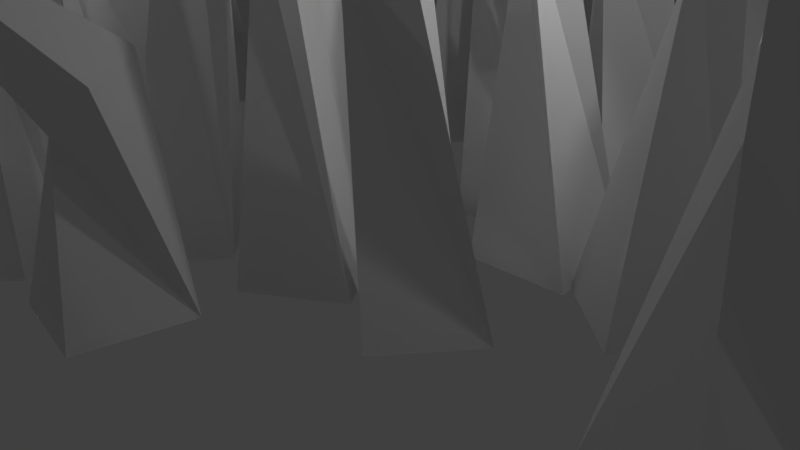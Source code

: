 # Source: pastisales2.blend  (saved by Blender 2.79.0; exported with 4.5.12 LTS)
import bpy
from mathutils import Matrix  # noqa: F401  (used for matrix-valued properties, if any)

bpy.ops.wm.read_factory_settings(use_empty=True)
scene = bpy.context.scene
scene.name = 'Scene'

# ---- collections
col_collection_1 = bpy.data.collections.new('Collection 1'); scene.collection.children.link(col_collection_1)

# ---- world
world_world = bpy.data.worlds.new('World'); scene.world = world_world
world_world.color = (0.05088, 0.05088, 0.05088)
world_world.use_sun_shadow = False
world_world.sun_shadow_jitter_overblur = 0.0
world_world.cycles.sampling_method = 'MANUAL'

# ---- cameras
cam_camera_001 = bpy.data.cameras.new('Camera.001')
cam_camera_001.clip_end = 100.0
cam_camera_001.lens = 35.0
cam_camera_001.sensor_width = 32.0
cam_camera_001.sensor_height = 18.0
cam_camera_001.ortho_scale = 7.314
cam_camera_001.dof.focus_distance = 0.0
cam_camera_001.dof.aperture_fstop = 128.0
cam_camera = bpy.data.cameras.new('Camera')
cam_camera.clip_end = 100.0
cam_camera.lens = 35.0
cam_camera.sensor_width = 32.0
cam_camera.sensor_height = 18.0
cam_camera.ortho_scale = 7.314
cam_camera.dof.focus_distance = 0.0
cam_camera.dof.aperture_fstop = 128.0

# ---- lights
light_lamp_003 = bpy.data.lights.new('Lamp.003', 'POINT')
light_lamp_003.transmission_factor = 0.0
light_lamp_003.cutoff_distance = 30.0
light_lamp_003.energy = 100.0
light_lamp_003.shadow_buffer_clip_start = 1.001
light_lamp_003.shadow_soft_size = 0.1
light_lamp_003.shadow_maximum_resolution = 0.006
light_lamp_003.use_absolute_resolution = True
light_lamp_002 = bpy.data.lights.new('Lamp.002', 'POINT')
light_lamp_002.transmission_factor = 0.0
light_lamp_002.cutoff_distance = 30.0
light_lamp_002.energy = 100.0
light_lamp_002.shadow_buffer_clip_start = 1.001
light_lamp_002.shadow_soft_size = 0.1
light_lamp_002.shadow_maximum_resolution = 0.006
light_lamp_002.use_absolute_resolution = True
light_lamp_001 = bpy.data.lights.new('Lamp.001', 'POINT')
light_lamp_001.transmission_factor = 0.0
light_lamp_001.cutoff_distance = 30.0
light_lamp_001.energy = 100.0
light_lamp_001.shadow_buffer_clip_start = 1.001
light_lamp_001.shadow_soft_size = 0.1
light_lamp_001.shadow_maximum_resolution = 0.006
light_lamp_001.use_absolute_resolution = True
light_lamp = bpy.data.lights.new('Lamp', 'POINT')
light_lamp.transmission_factor = 0.0
light_lamp.cutoff_distance = 30.0
light_lamp.energy = 100.0
light_lamp.shadow_buffer_clip_start = 1.001
light_lamp.shadow_soft_size = 0.1
light_lamp.shadow_maximum_resolution = 0.006
light_lamp.use_absolute_resolution = True

# ---- meshes
me_cube_006 = bpy.data.meshes.new('Cube.006')
me_cube_006.from_pydata([(4.146, -5.47, -2.508), (5.98, -4.268, 1.727), (4.034, -3.47, -2.508), (6.631, -3.708, 1.787), (7.572, -5.47, -2.508), (7.266, -4.56, 1.111), (7.842, -3.47, -2.508), (8.075, -4.632, 1.546), (6.814, -8.17, 4.783), (8.644, -8.282, -2.508), (10.48, -7.08, 1.727), (8.532, -6.282, -2.508), (11.13, -6.52, 1.787), (12.07, -8.282, -2.508), (11.75, -7.424, 1.388), (12.34, -6.282, -2.508), (12.57, -7.444, 1.546), (13.29, -11.71, 2.635), (12.01, -1.707, -2.508), (11.19, -0.2254, 1.727), (8.843, -0.614, -2.508), (10.7, 0.3768, 1.787), (13.97, -0.2209, -2.508), (11.95, -0.3983, 1.005), (11.02, 1.038, -2.508), (12.96, 0.4758, 1.546), (19.2, -1.285, 4.209), (2.736, 4.253, -2.508), (4.543, 3.04, 1.727), (6.45, 3.865, -2.508), (5.43, 2.58, 1.787), (1.972, 2.488, -2.508), (4.041, 2.7, 1.233), (5.6, 1.903, -2.508), (3.405, 2.042, 1.546), (-1.146, 3.273, 2.878), (16.47, -2.406, -2.508), (18.87, -1.528, 1.727), (17.43, -0.4709, -2.508), (19.79, -1.088, 1.787), (19.75, -2.918, -2.508), (19.01, -2.328, 0.6901), (21.08, -1.041, -2.508), (20.68, -2.19, 1.546), (19.14, -4.088, 4.272), (10.37, 2.911, -2.508), (8.79, 1.613, 1.727), (10.88, 0.9282, -2.508), (8.254, 1.021, 1.787), (6.967, 2.719, -2.508), (7.457, 1.884, 1.388), (7.098, 0.7155, -2.508), (6.634, 1.858, 1.546), (5.709, 4.222, 4.63), (12.08, 5.13, -2.169), (9.159, 5.169, 0.6323), (9.142, 3.867, -2.169), (7.922, 5.102, 0.6718), (9.996, 6.567, -2.169), (9.938, 5.859, -0.0537), (6.827, 5.465, -2.169), (8.432, 6.269, 0.5122), (11.56, 8.134, 2.386), (15.15, 4.798, -2.508), (16.59, 6.143, 1.727), (14.42, 6.762, -2.508), (17.06, 6.752, 1.787), (18.53, 5.096, -2.508), (17.38, 5.456, 0.6901), (18.18, 7.092, -2.508), (18.77, 5.966, 1.546), (21.24, 9.161, 4.054), (16.98, 3.747, -2.508), (15.4, 2.449, 1.727), (17.49, 1.764, -2.508), (14.86, 1.857, 1.787), (13.58, 3.555, -2.508), (14.3, 2.767, 1.282), (13.71, 1.552, -2.508), (13.24, 2.694, 1.546), (17.12, 6.331, 4.642), (15.46, 0.4734, -2.508), (18.33, 0.782, 1.727), (17.79, 2.053, -2.508), (19.5, 0.9938, 1.787), (18.1, -0.6802, -2.508), (17.86, 0.01737, 0.6901), (20.72, 0.77, -2.508), (19.5, -0.2041, 1.546), (21.51, -1.035, 3.918), (6.311, -2.3, -2.508), (3.403, -2.446, 1.727), (3.684, -3.74, -2.508), (2.191, -2.591, 1.787), (3.917, -1.005, -2.508), (4.02, -1.712, 0.6901), (1.021, -2.301, -2.508), (2.431, -1.4, 1.546), (0.602, -0.4614, 3.918), (0.7083, -3.239, -2.508), (-0.9877, -4.496, 1.727), (1.044, -5.232, -2.508), (-1.575, -5.075, 1.787), (-2.711, -3.346, -2.508), (-1.633, -3.769, 0.6901), (-2.757, -5.351, -2.508), (-3.12, -4.198, 1.546), (-2.644, -3.203, 5.975), (2.266, -7.739, -2.508), (5.162, -7.941, 1.727), (5.438, -6.647, -2.508), (6.405, -7.943, 1.787), (4.049, -9.285, -2.508), (4.249, -8.583, 0.6901), (7.421, -8.366, -2.508), (5.665, -9.076, 1.546), (2.18, -10.75, 4.378), (10.89, -5.008, -2.508), (12.72, -3.806, 1.727), (10.77, -3.008, -2.508), (13.37, -3.246, 1.787), (14.31, -5.008, -2.508), (13.99, -4.15, 1.388), (14.58, -3.008, -2.508), (14.81, -4.17, 1.546), (15.26, -6.572, 4.63), (5.891, 0.6196, -2.508), (3.326, -0.1195, 1.727), (4.546, -1.251, -2.508), (2.319, -0.5046, 1.787), (2.726, 1.313, -2.508), (3.347, 0.6838, 0.6901), (1.028, -0.4801, -2.508), (1.654, 0.6407, 1.546), (3.564, 2.441, 4.272), (18.21, -6.769, -2.508), (16.66, -5.462, 1.727), (14.6, -6.176, -2.508), (15.87, -4.955, 1.787), (19.32, -5.057, -2.508), (17.22, -5.152, 1.233), (15.83, -4.272, -2.508), (17.99, -4.533, 1.546), (22.27, -6.011, 2.878), (10.18, -0.3238, -2.508), (10.7, -1.843, 1.727), (13.11, -1.588, -2.508), (11.07, -2.47, 1.787), (7.936, -1.693, -2.508), (9.977, -1.629, 1.005), (10.62, -3.11, -2.508), (8.805, -2.442, 1.546), (2.943, -0.3415, 4.209), (-4.716, 5.676, -2.483), (-6.39, 4.41, 1.752), (-4.345, 3.684, -2.483), (-6.967, 3.828, 1.812), (-8.134, 5.551, -2.483), (-7.711, 4.655, 1.136), (-8.144, 3.546, -2.483), (-8.527, 4.697, 1.571), (-7.729, 8.272, 4.808), (-9.568, 8.318, -2.483), (-11.24, 7.052, 1.752), (-9.197, 6.327, -2.483), (-11.82, 6.471, 1.812), (-12.99, 8.194, -2.483), (-12.55, 7.35, 1.413), (-13.0, 6.188, -2.483), (-13.38, 7.34, 1.571), (-14.65, 11.57, 2.661), (-12.08, 1.637, -2.483), (-11.07, 0.188, 1.752), (-8.772, 0.6609, -2.483), (-10.49, -0.3947, 1.812), (-13.84, 0.08293, -2.483), (-11.85, 0.333, 1.031), (-10.73, -1.066, -2.483), (-12.73, -0.5754, 1.571), (-19.2, 0.9552, 4.235), (-2.048, -3.973, -2.483), (-4.008, -2.829, 1.752), (-5.803, -3.721, -2.483), (-4.953, -2.402, 1.812), (-1.515, -2.185, -2.483), (-3.551, -2.471, 1.258), (-5.21, -1.732, -2.483), (-3.002, -1.792, 1.571), (1.698, -2.854, 2.903), (-16.61, 2.172, -2.483), (-18.89, 1.209, 1.752), (-17.32, 0.2069, -2.483), (-19.76, 0.7373, 1.812), (-19.95, 2.564, -2.483), (-19.13, 2.002, 0.7153), (-21.04, 0.6428, -2.483), (-20.79, 1.804, 1.571), (-19.5, 3.753, 4.297), (-9.841, -2.911, -2.483), (-8.43, -1.559, 1.752), (-10.61, -0.9517, -2.483), (-7.972, -0.9484, 1.812), (-6.468, -2.597, -2.483), (-7.065, -1.781, 1.413), (-6.858, -0.6022, -2.483), (-6.247, -1.725, 1.571), (-5.017, -4.05, 4.655), (-11.25, -5.187, -2.144), (-8.336, -5.12, 0.6575), (-8.489, -3.82, -2.144), (-7.111, -5.008, 0.697), (-8.99, -6.545, -2.144), (-9.024, -5.836, -0.02848), (-5.972, -5.331, -2.144), (-7.468, -6.191, 0.5374), (-10.35, -8.165, 2.412), (-14.37, -4.968, -2.483), (-15.62, -6.361, 1.752), (-13.38, -6.899, -2.483), (-16.01, -6.985, 1.812), (-17.7, -5.387, -2.483), (-16.5, -5.704, 0.7153), (-17.09, -7.366, -2.483), (-17.82, -6.264, 1.571), (-19.87, -9.541, 4.079), (-16.33, -3.985, -2.483), (-14.92, -2.633, 1.752), (-17.09, -2.025, -2.483), (-14.46, -2.022, 1.812), (-12.95, -3.67, -2.483), (-13.77, -2.909, 1.307), (-13.34, -1.676, -2.483), (-12.73, -2.799, 1.571), (-16.13, -6.568, 4.668), (-15.24, -0.6639, -2.483), (-18.05, -1.076, 1.752), (-17.35, -2.324, -2.483), (-19.2, -1.33, 1.812), (-18.02, 0.3912, -2.483), (-17.68, -0.2958, 0.7153), (-20.44, -1.151, -2.483), (-19.35, -0.1344, 1.571), (-21.46, 0.6222, 3.944), (-6.465, 2.434, -2.483), (-3.583, 2.686, 1.752), (-4.031, 3.967, -2.483), (-2.392, 2.875, 1.812), (-3.908, 1.23, -2.483), (-4.103, 1.931, 0.7153), (-1.188, 2.627, -2.483), (-2.478, 1.678, 1.571), (-0.5307, 0.8075, 3.944), (-0.9972, 3.575, -2.483), (0.5316, 4.891, 1.752), (-1.591, 5.551, -2.483), (1.043, 5.489, 1.812), (2.4, 3.806, -2.483), (1.27, 4.188, 0.7153), (2.186, 5.808, -2.483), (2.697, 4.671, 1.571), (2.352, 3.66, 6.0), (-3.135, 8.008, -2.483), (-6.051, 8.104, 1.752), (-6.158, 6.803, -2.483), (-7.291, 8.062, 1.812), (-5.115, 9.485, -2.483), (-5.223, 8.778, 0.7153), (-8.36, 8.446, -2.483), (-6.699, 9.218, 1.571), (-3.441, 11.02, 4.404), (-11.38, 4.97, -2.483), (-13.05, 3.705, 1.752), (-11.01, 2.979, -2.483), (-13.63, 3.123, 1.812), (-14.8, 4.846, -2.483), (-14.37, 4.002, 1.413), (-14.81, 2.841, -2.483), (-15.19, 3.992, 1.571), (-15.95, 6.372, 4.655), (-5.667, -0.4628, -2.483), (-3.204, 0.3676, 1.752), (-4.568, 1.452, -2.483), (-2.249, 0.7883, 1.812), (-2.42, -1.039, -2.483), (-3.121, -0.4346, 0.7153), (-0.9576, 0.8107, -2.483), (-1.438, -0.3302, 1.571), (-3.109, -2.196, 4.297), (-18.92, 6.462, -2.483), (-17.2, 5.214, 1.752), (-15.23, 6.001, -2.483), (-16.34, 4.737, 1.812), (-19.81, 4.713, -2.483), (-17.72, 4.884, 1.258), (-16.22, 4.057, -2.483), (-18.4, 4.239, 1.571), (-22.87, 5.558, 2.903), (-10.07, 0.323, -2.483), (-10.78, 1.82, 1.752), (-13.16, 1.478, -2.483), (-11.24, 2.431, 1.812), (-8.007, 1.77, -2.483), (-10.04, 1.632, 1.031), (-10.87, 3.086, -2.483), (-8.971, 2.486, 1.571), (-2.851, 0.603, 4.235)], [], [(0, 1, 3, 2), (2, 3, 7, 6), (6, 7, 5, 4), (4, 5, 1, 0), (2, 6, 4, 0), (3, 1, 8), (1, 5, 8), (7, 3, 8), (5, 7, 8), (9, 10, 12, 11), (11, 12, 16, 15), (15, 16, 14, 13), (13, 14, 10, 9), (11, 15, 13, 9), (12, 10, 17), (10, 14, 17), (16, 12, 17), (14, 16, 17), (18, 19, 21, 20), (20, 21, 25, 24), (24, 25, 23, 22), (22, 23, 19, 18), (20, 24, 22, 18), (21, 19, 26), (19, 23, 26), (25, 21, 26), (23, 25, 26), (27, 28, 30, 29), (29, 30, 34, 33), (33, 34, 32, 31), (31, 32, 28, 27), (29, 33, 31, 27), (30, 28, 35), (28, 32, 35), (34, 30, 35), (32, 34, 35), (36, 37, 39, 38), (38, 39, 43, 42), (42, 43, 41, 40), (40, 41, 37, 36), (38, 42, 40, 36), (39, 37, 44), (37, 41, 44), (43, 39, 44), (41, 43, 44), (45, 46, 48, 47), (47, 48, 52, 51), (51, 52, 50, 49), (49, 50, 46, 45), (47, 51, 49, 45), (48, 46, 53), (46, 50, 53), (52, 48, 53), (50, 52, 53), (54, 55, 57, 56), (56, 57, 61, 60), (60, 61, 59, 58), (58, 59, 55, 54), (56, 60, 58, 54), (57, 55, 62), (55, 59, 62), (61, 57, 62), (59, 61, 62), (63, 64, 66, 65), (65, 66, 70, 69), (69, 70, 68, 67), (67, 68, 64, 63), (65, 69, 67, 63), (66, 64, 71), (64, 68, 71), (70, 66, 71), (68, 70, 71), (72, 73, 75, 74), (74, 75, 79, 78), (78, 79, 77, 76), (76, 77, 73, 72), (74, 78, 76, 72), (75, 73, 80), (73, 77, 80), (79, 75, 80), (77, 79, 80), (81, 82, 84, 83), (83, 84, 88, 87), (87, 88, 86, 85), (85, 86, 82, 81), (83, 87, 85, 81), (84, 82, 89), (82, 86, 89), (88, 84, 89), (86, 88, 89), (90, 91, 93, 92), (92, 93, 97, 96), (96, 97, 95, 94), (94, 95, 91, 90), (92, 96, 94, 90), (93, 91, 98), (91, 95, 98), (97, 93, 98), (95, 97, 98), (99, 100, 102, 101), (101, 102, 106, 105), (105, 106, 104, 103), (103, 104, 100, 99), (101, 105, 103, 99), (102, 100, 107), (100, 104, 107), (106, 102, 107), (104, 106, 107), (108, 109, 111, 110), (110, 111, 115, 114), (114, 115, 113, 112), (112, 113, 109, 108), (110, 114, 112, 108), (111, 109, 116), (109, 113, 116), (115, 111, 116), (113, 115, 116), (117, 118, 120, 119), (119, 120, 124, 123), (123, 124, 122, 121), (121, 122, 118, 117), (119, 123, 121, 117), (120, 118, 125), (118, 122, 125), (124, 120, 125), (122, 124, 125), (126, 127, 129, 128), (128, 129, 133, 132), (132, 133, 131, 130), (130, 131, 127, 126), (128, 132, 130, 126), (129, 127, 134), (127, 131, 134), (133, 129, 134), (131, 133, 134), (135, 136, 138, 137), (137, 138, 142, 141), (141, 142, 140, 139), (139, 140, 136, 135), (137, 141, 139, 135), (138, 136, 143), (136, 140, 143), (142, 138, 143), (140, 142, 143), (144, 145, 147, 146), (146, 147, 151, 150), (150, 151, 149, 148), (148, 149, 145, 144), (146, 150, 148, 144), (147, 145, 152), (145, 149, 152), (151, 147, 152), (149, 151, 152), (153, 154, 156, 155), (155, 156, 160, 159), (159, 160, 158, 157), (157, 158, 154, 153), (155, 159, 157, 153), (156, 154, 161), (154, 158, 161), (160, 156, 161), (158, 160, 161), (162, 163, 165, 164), (164, 165, 169, 168), (168, 169, 167, 166), (166, 167, 163, 162), (164, 168, 166, 162), (165, 163, 170), (163, 167, 170), (169, 165, 170), (167, 169, 170), (171, 172, 174, 173), (173, 174, 178, 177), (177, 178, 176, 175), (175, 176, 172, 171), (173, 177, 175, 171), (174, 172, 179), (172, 176, 179), (178, 174, 179), (176, 178, 179), (180, 181, 183, 182), (182, 183, 187, 186), (186, 187, 185, 184), (184, 185, 181, 180), (182, 186, 184, 180), (183, 181, 188), (181, 185, 188), (187, 183, 188), (185, 187, 188), (189, 190, 192, 191), (191, 192, 196, 195), (195, 196, 194, 193), (193, 194, 190, 189), (191, 195, 193, 189), (192, 190, 197), (190, 194, 197), (196, 192, 197), (194, 196, 197), (198, 199, 201, 200), (200, 201, 205, 204), (204, 205, 203, 202), (202, 203, 199, 198), (200, 204, 202, 198), (201, 199, 206), (199, 203, 206), (205, 201, 206), (203, 205, 206), (207, 208, 210, 209), (209, 210, 214, 213), (213, 214, 212, 211), (211, 212, 208, 207), (209, 213, 211, 207), (210, 208, 215), (208, 212, 215), (214, 210, 215), (212, 214, 215), (216, 217, 219, 218), (218, 219, 223, 222), (222, 223, 221, 220), (220, 221, 217, 216), (218, 222, 220, 216), (219, 217, 224), (217, 221, 224), (223, 219, 224), (221, 223, 224), (225, 226, 228, 227), (227, 228, 232, 231), (231, 232, 230, 229), (229, 230, 226, 225), (227, 231, 229, 225), (228, 226, 233), (226, 230, 233), (232, 228, 233), (230, 232, 233), (234, 235, 237, 236), (236, 237, 241, 240), (240, 241, 239, 238), (238, 239, 235, 234), (236, 240, 238, 234), (237, 235, 242), (235, 239, 242), (241, 237, 242), (239, 241, 242), (243, 244, 246, 245), (245, 246, 250, 249), (249, 250, 248, 247), (247, 248, 244, 243), (245, 249, 247, 243), (246, 244, 251), (244, 248, 251), (250, 246, 251), (248, 250, 251), (252, 253, 255, 254), (254, 255, 259, 258), (258, 259, 257, 256), (256, 257, 253, 252), (254, 258, 256, 252), (255, 253, 260), (253, 257, 260), (259, 255, 260), (257, 259, 260), (261, 262, 264, 263), (263, 264, 268, 267), (267, 268, 266, 265), (265, 266, 262, 261), (263, 267, 265, 261), (264, 262, 269), (262, 266, 269), (268, 264, 269), (266, 268, 269), (270, 271, 273, 272), (272, 273, 277, 276), (276, 277, 275, 274), (274, 275, 271, 270), (272, 276, 274, 270), (273, 271, 278), (271, 275, 278), (277, 273, 278), (275, 277, 278), (279, 280, 282, 281), (281, 282, 286, 285), (285, 286, 284, 283), (283, 284, 280, 279), (281, 285, 283, 279), (282, 280, 287), (280, 284, 287), (286, 282, 287), (284, 286, 287), (288, 289, 291, 290), (290, 291, 295, 294), (294, 295, 293, 292), (292, 293, 289, 288), (290, 294, 292, 288), (291, 289, 296), (289, 293, 296), (295, 291, 296), (293, 295, 296), (297, 298, 300, 299), (299, 300, 304, 303), (303, 304, 302, 301), (301, 302, 298, 297), (299, 303, 301, 297), (300, 298, 305), (298, 302, 305), (304, 300, 305), (302, 304, 305)])
me_cube_006.use_remesh_preserve_volume = False
me_cube_006.use_remesh_preserve_attributes = False
me_cube_006.use_mirror_vertex_groups = False
me_cube_006.update()

# ---- objects
ob_camera_001 = bpy.data.objects.new('Camera.001', cam_camera_001)
ob_lamp_003 = bpy.data.objects.new('Lamp.003', light_lamp_003)
ob_lamp_002 = bpy.data.objects.new('Lamp.002', light_lamp_002)
ob_lamp_001 = bpy.data.objects.new('Lamp.001', light_lamp_001)
ob_cube_006 = bpy.data.objects.new('Cube.006', me_cube_006)
ob_lamp = bpy.data.objects.new('Lamp', light_lamp)
ob_camera = bpy.data.objects.new('Camera', cam_camera)

# ---- transforms, parenting, visibility, modifiers, constraints
ob_camera_001.location = (-0.9898, 9.526, 5.369)
ob_camera_001.rotation_euler = (4.251, -3.142, 0.8836)
ob_camera_001.lock_rotations_4d = False
ob_camera_001.empty_display_type = 'ARROWS'
ob_camera_001.color = (0.0, 0.0, 0.0, 0.0)
ob_camera_001.display_type = 'WIRE'
ob_camera_001.lineart.crease_threshold = 0.0
ob_lamp_003.location = (2.922, 2.264, 5.929)
ob_lamp_003.rotation_euler = (-2.491, 3.086, 1.935)
ob_lamp_003.lock_rotations_4d = False
ob_lamp_003.empty_display_type = 'ARROWS'
ob_lamp_003.color = (0.0, 0.0, 0.0, 0.0)
ob_lamp_003.lineart.crease_threshold = 0.0
ob_lamp_002.location = (10.38, 6.442, 5.929)
ob_lamp_002.rotation_euler = (3.792, -3.197, 5.183)
ob_lamp_002.lock_rotations_4d = False
ob_lamp_002.empty_display_type = 'ARROWS'
ob_lamp_002.color = (0.0, 0.0, 0.0, 0.0)
ob_lamp_002.lineart.crease_threshold = 0.0
ob_lamp_001.location = (-3.654, -2.65, 5.904)
ob_lamp_001.rotation_euler = (0.6503, 0.05522, 5.114)
ob_lamp_001.lock_rotations_4d = False
ob_lamp_001.empty_display_type = 'ARROWS'
ob_lamp_001.color = (0.0, 0.0, 0.0, 0.0)
ob_lamp_001.lineart.crease_threshold = 0.0
ob_cube_006.location = (-0.5933, 1.764, 2.538)
ob_cube_006.rotation_euler = (0.0, -0.0, -2.345)
ob_cube_006.scale = (0.3659, 0.6923, 1.0)
ob_cube_006.lineart.crease_threshold = 0.0
ob_lamp.location = (4.076, 1.005, 5.904)
ob_lamp.rotation_euler = (0.6503, 0.05522, 1.866)
ob_lamp.lock_rotations_4d = False
ob_lamp.empty_display_type = 'ARROWS'
ob_lamp.color = (0.0, 0.0, 0.0, 0.0)
ob_lamp.lineart.crease_threshold = 0.0
ob_camera.location = (7.481, -6.508, 5.344)
ob_camera.rotation_euler = (1.109, 0.0, 0.8149)
ob_camera.lock_rotations_4d = False
ob_camera.empty_display_type = 'ARROWS'
ob_camera.color = (0.0, 0.0, 0.0, 0.0)
ob_camera.display_type = 'WIRE'
ob_camera.lineart.crease_threshold = 0.0

# ---- collection membership
col_collection_1.objects.link(ob_camera_001)
col_collection_1.objects.link(ob_lamp_003)
col_collection_1.objects.link(ob_lamp_002)
col_collection_1.objects.link(ob_lamp_001)
col_collection_1.objects.link(ob_cube_006)
col_collection_1.objects.link(ob_lamp)
col_collection_1.objects.link(ob_camera)

# ---- scene / render settings (as saved in the file)
scene.camera = ob_camera
scene.frame_start = 1; scene.frame_end = 250; scene.frame_set(1)
scene.render.engine = 'BLENDER_EEVEE_NEXT'
scene.render.resolution_percentage = 50
scene.render.dither_intensity = 0.0
scene.cycles.use_denoising = False
scene.cycles.samples = 128
scene.cycles.sampling_pattern = 'TABULATED_SOBOL'
scene.cycles.use_adaptive_sampling = False
scene.cycles.use_light_tree = False
scene.cycles.blur_glossy = 0.0
scene.cycles.sample_clamp_indirect = 0.0
scene.view_settings.view_transform = 'Standard'
bpy.context.view_layer.update()
